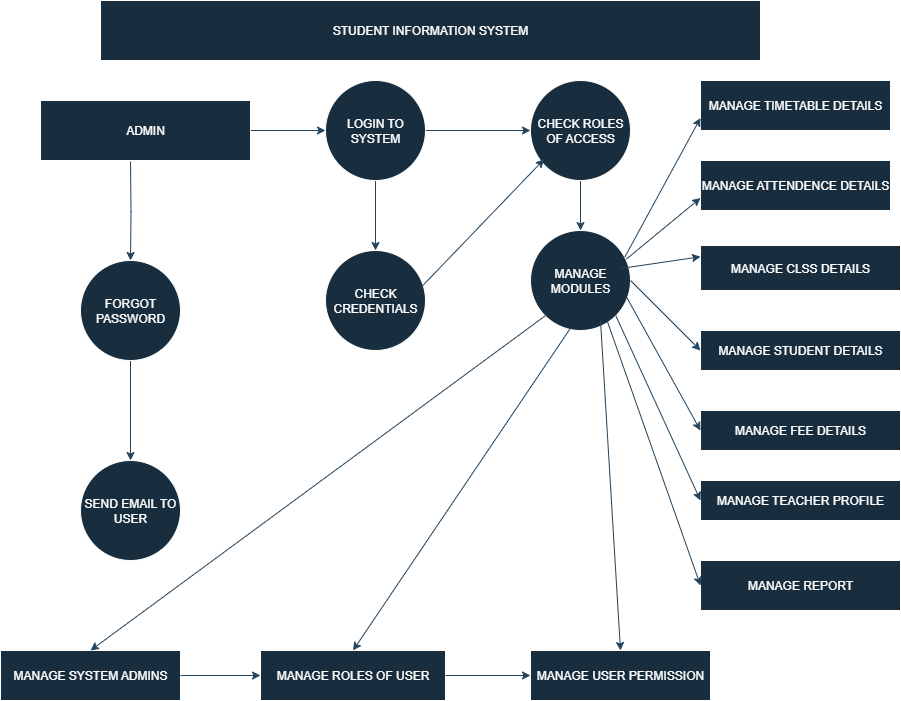

The diagram above was exported from draw.io. Its source (the exported page's mxGraphModel, read from the mxfile embedded in the PNG):
<mxGraphModel dx="1603" dy="811" grid="1" gridSize="10" guides="1" tooltips="1" connect="1" arrows="1" fold="1" page="1" pageScale="1" pageWidth="850" pageHeight="1100" math="0" shadow="0">
  <root>
    <mxCell id="0" />
    <mxCell id="1" parent="0" />
    <mxCell id="lqcZpa-0YJgzPyAvPhbP-1" value="STUDENT INFORMATION SYSTEM" style="rounded=0;whiteSpace=wrap;html=1;labelBackgroundColor=none;fillColor=#182E3E;strokeColor=#FFFFFF;fontColor=#FFFFFF;" vertex="1" parent="1">
      <mxGeometry x="120" y="40" width="660" height="60" as="geometry" />
    </mxCell>
    <mxCell id="lqcZpa-0YJgzPyAvPhbP-24" style="edgeStyle=orthogonalEdgeStyle;rounded=0;orthogonalLoop=1;jettySize=auto;html=1;strokeColor=#23445D;" edge="1" parent="1" source="lqcZpa-0YJgzPyAvPhbP-2" target="lqcZpa-0YJgzPyAvPhbP-6">
      <mxGeometry relative="1" as="geometry" />
    </mxCell>
    <mxCell id="lqcZpa-0YJgzPyAvPhbP-26" style="edgeStyle=orthogonalEdgeStyle;rounded=0;orthogonalLoop=1;jettySize=auto;html=1;strokeColor=#23445D;" edge="1" parent="1" target="lqcZpa-0YJgzPyAvPhbP-8">
      <mxGeometry relative="1" as="geometry">
        <mxPoint x="150" y="201" as="sourcePoint" />
      </mxGeometry>
    </mxCell>
    <mxCell id="lqcZpa-0YJgzPyAvPhbP-2" value="ADMIN" style="rounded=0;whiteSpace=wrap;html=1;strokeColor=#FFFFFF;fontColor=#FFFFFF;fillColor=#182E3E;" vertex="1" parent="1">
      <mxGeometry x="60" y="140" width="210" height="60" as="geometry" />
    </mxCell>
    <mxCell id="lqcZpa-0YJgzPyAvPhbP-3" value="MANAGE MODULES" style="ellipse;whiteSpace=wrap;html=1;aspect=fixed;strokeColor=#FFFFFF;fontColor=#FFFFFF;fillColor=#182E3E;" vertex="1" parent="1">
      <mxGeometry x="550" y="270" width="100" height="100" as="geometry" />
    </mxCell>
    <mxCell id="lqcZpa-0YJgzPyAvPhbP-39" style="edgeStyle=orthogonalEdgeStyle;rounded=0;orthogonalLoop=1;jettySize=auto;html=1;entryX=0.5;entryY=0;entryDx=0;entryDy=0;strokeColor=#23445D;" edge="1" parent="1" source="lqcZpa-0YJgzPyAvPhbP-4" target="lqcZpa-0YJgzPyAvPhbP-3">
      <mxGeometry relative="1" as="geometry" />
    </mxCell>
    <mxCell id="lqcZpa-0YJgzPyAvPhbP-4" value="CHECK ROLES OF ACCESS" style="ellipse;whiteSpace=wrap;html=1;aspect=fixed;strokeColor=#FFFFFF;fontColor=#FFFFFF;fillColor=#182E3E;" vertex="1" parent="1">
      <mxGeometry x="550" y="120" width="100" height="100" as="geometry" />
    </mxCell>
    <mxCell id="lqcZpa-0YJgzPyAvPhbP-5" value="CHECK CREDENTIALS" style="ellipse;whiteSpace=wrap;html=1;aspect=fixed;strokeColor=#FFFFFF;fontColor=#FFFFFF;fillColor=#182E3E;" vertex="1" parent="1">
      <mxGeometry x="345" y="290" width="100" height="100" as="geometry" />
    </mxCell>
    <mxCell id="lqcZpa-0YJgzPyAvPhbP-25" style="edgeStyle=orthogonalEdgeStyle;rounded=0;orthogonalLoop=1;jettySize=auto;html=1;strokeColor=#23445D;" edge="1" parent="1" source="lqcZpa-0YJgzPyAvPhbP-6" target="lqcZpa-0YJgzPyAvPhbP-4">
      <mxGeometry relative="1" as="geometry" />
    </mxCell>
    <mxCell id="lqcZpa-0YJgzPyAvPhbP-29" style="edgeStyle=orthogonalEdgeStyle;rounded=0;orthogonalLoop=1;jettySize=auto;html=1;entryX=0.5;entryY=0;entryDx=0;entryDy=0;strokeColor=#23445D;" edge="1" parent="1" source="lqcZpa-0YJgzPyAvPhbP-6" target="lqcZpa-0YJgzPyAvPhbP-5">
      <mxGeometry relative="1" as="geometry" />
    </mxCell>
    <mxCell id="lqcZpa-0YJgzPyAvPhbP-6" value="LOGIN TO SYSTEM" style="ellipse;whiteSpace=wrap;html=1;aspect=fixed;strokeColor=#FFFFFF;fontColor=#FFFFFF;fillColor=#182E3E;" vertex="1" parent="1">
      <mxGeometry x="345" y="120" width="100" height="100" as="geometry" />
    </mxCell>
    <mxCell id="lqcZpa-0YJgzPyAvPhbP-7" value="SEND EMAIL TO USER" style="ellipse;whiteSpace=wrap;html=1;aspect=fixed;strokeColor=#FFFFFF;fontColor=#FFFFFF;fillColor=#182E3E;" vertex="1" parent="1">
      <mxGeometry x="100" y="500" width="100" height="100" as="geometry" />
    </mxCell>
    <mxCell id="lqcZpa-0YJgzPyAvPhbP-27" style="edgeStyle=orthogonalEdgeStyle;rounded=0;orthogonalLoop=1;jettySize=auto;html=1;entryX=0.5;entryY=0;entryDx=0;entryDy=0;strokeColor=#23445D;" edge="1" parent="1" source="lqcZpa-0YJgzPyAvPhbP-8" target="lqcZpa-0YJgzPyAvPhbP-7">
      <mxGeometry relative="1" as="geometry" />
    </mxCell>
    <mxCell id="lqcZpa-0YJgzPyAvPhbP-8" value="FORGOT PASSWORD" style="ellipse;whiteSpace=wrap;html=1;aspect=fixed;strokeColor=#FFFFFF;fontColor=#FFFFFF;fillColor=#182E3E;" vertex="1" parent="1">
      <mxGeometry x="100" y="300" width="100" height="100" as="geometry" />
    </mxCell>
    <mxCell id="lqcZpa-0YJgzPyAvPhbP-9" value="MANAGE USER PERMISSION" style="rounded=0;whiteSpace=wrap;html=1;strokeColor=#FFFFFF;fontColor=#FFFFFF;fillColor=#182E3E;" vertex="1" parent="1">
      <mxGeometry x="550" y="690" width="180" height="50" as="geometry" />
    </mxCell>
    <mxCell id="lqcZpa-0YJgzPyAvPhbP-10" value="MANAGE ROLES OF USER" style="rounded=0;whiteSpace=wrap;html=1;strokeColor=#FFFFFF;fontColor=#FFFFFF;fillColor=#182E3E;" vertex="1" parent="1">
      <mxGeometry x="280" y="690" width="185" height="50" as="geometry" />
    </mxCell>
    <mxCell id="lqcZpa-0YJgzPyAvPhbP-11" value="MANAGE SYSTEM ADMINS" style="rounded=0;whiteSpace=wrap;html=1;strokeColor=#FFFFFF;fontColor=#FFFFFF;fillColor=#182E3E;" vertex="1" parent="1">
      <mxGeometry x="20" y="690" width="180" height="50" as="geometry" />
    </mxCell>
    <mxCell id="lqcZpa-0YJgzPyAvPhbP-18" value="MANAGE TEACHER PROFILE" style="rounded=0;whiteSpace=wrap;html=1;strokeColor=#FFFFFF;fontColor=#FFFFFF;fillColor=#182E3E;" vertex="1" parent="1">
      <mxGeometry x="720" y="520" width="200" height="40" as="geometry" />
    </mxCell>
    <mxCell id="lqcZpa-0YJgzPyAvPhbP-19" value="MANAGE FEE DETAILS" style="rounded=0;whiteSpace=wrap;html=1;strokeColor=#FFFFFF;fontColor=#FFFFFF;fillColor=#182E3E;" vertex="1" parent="1">
      <mxGeometry x="720" y="450" width="200" height="40" as="geometry" />
    </mxCell>
    <mxCell id="lqcZpa-0YJgzPyAvPhbP-20" value="MANAGE STUDENT DETAILS" style="rounded=0;whiteSpace=wrap;html=1;strokeColor=#FFFFFF;fontColor=#FFFFFF;fillColor=#182E3E;" vertex="1" parent="1">
      <mxGeometry x="720" y="370" width="200" height="40" as="geometry" />
    </mxCell>
    <mxCell id="lqcZpa-0YJgzPyAvPhbP-21" value="MANAGE CLSS DETAILS" style="rounded=0;whiteSpace=wrap;html=1;strokeColor=#FFFFFF;fontColor=#FFFFFF;fillColor=#182E3E;" vertex="1" parent="1">
      <mxGeometry x="720" y="285" width="200" height="45" as="geometry" />
    </mxCell>
    <mxCell id="lqcZpa-0YJgzPyAvPhbP-22" value="MANAGE ATTENDENCE DETAILS" style="rounded=0;whiteSpace=wrap;html=1;strokeColor=#FFFFFF;fontColor=#FFFFFF;fillColor=#182E3E;" vertex="1" parent="1">
      <mxGeometry x="720" y="200" width="190" height="50" as="geometry" />
    </mxCell>
    <mxCell id="lqcZpa-0YJgzPyAvPhbP-23" value="MANAGE TIMETABLE DETAILS" style="rounded=0;whiteSpace=wrap;html=1;strokeColor=#FFFFFF;fontColor=#FFFFFF;fillColor=#182E3E;" vertex="1" parent="1">
      <mxGeometry x="720" y="120" width="190" height="50" as="geometry" />
    </mxCell>
    <mxCell id="lqcZpa-0YJgzPyAvPhbP-30" value="" style="endArrow=classic;html=1;rounded=0;strokeColor=#23445D;entryX=0.136;entryY=0.788;entryDx=0;entryDy=0;entryPerimeter=0;exitX=0.94;exitY=0.385;exitDx=0;exitDy=0;exitPerimeter=0;" edge="1" parent="1" source="lqcZpa-0YJgzPyAvPhbP-5" target="lqcZpa-0YJgzPyAvPhbP-4">
      <mxGeometry width="50" height="50" relative="1" as="geometry">
        <mxPoint x="490" y="330" as="sourcePoint" />
        <mxPoint x="470" y="280" as="targetPoint" />
      </mxGeometry>
    </mxCell>
    <mxCell id="lqcZpa-0YJgzPyAvPhbP-31" value="" style="endArrow=classic;html=1;rounded=0;strokeColor=#23445D;entryX=0.5;entryY=0;entryDx=0;entryDy=0;exitX=0.7;exitY=0.9;exitDx=0;exitDy=0;exitPerimeter=0;" edge="1" parent="1" source="lqcZpa-0YJgzPyAvPhbP-3" target="lqcZpa-0YJgzPyAvPhbP-9">
      <mxGeometry width="50" height="50" relative="1" as="geometry">
        <mxPoint x="420" y="330" as="sourcePoint" />
        <mxPoint x="470" y="280" as="targetPoint" />
      </mxGeometry>
    </mxCell>
    <mxCell id="lqcZpa-0YJgzPyAvPhbP-32" value="" style="endArrow=classic;html=1;rounded=0;strokeColor=#23445D;entryX=0.5;entryY=0;entryDx=0;entryDy=0;exitX=0.405;exitY=0.969;exitDx=0;exitDy=0;exitPerimeter=0;" edge="1" parent="1" source="lqcZpa-0YJgzPyAvPhbP-3" target="lqcZpa-0YJgzPyAvPhbP-10">
      <mxGeometry width="50" height="50" relative="1" as="geometry">
        <mxPoint x="420" y="330" as="sourcePoint" />
        <mxPoint x="470" y="280" as="targetPoint" />
      </mxGeometry>
    </mxCell>
    <mxCell id="lqcZpa-0YJgzPyAvPhbP-33" value="" style="endArrow=classic;html=1;rounded=0;strokeColor=#23445D;entryX=0.5;entryY=0;entryDx=0;entryDy=0;exitX=0;exitY=1;exitDx=0;exitDy=0;" edge="1" parent="1" source="lqcZpa-0YJgzPyAvPhbP-3" target="lqcZpa-0YJgzPyAvPhbP-11">
      <mxGeometry width="50" height="50" relative="1" as="geometry">
        <mxPoint x="420" y="330" as="sourcePoint" />
        <mxPoint x="470" y="280" as="targetPoint" />
      </mxGeometry>
    </mxCell>
    <mxCell id="lqcZpa-0YJgzPyAvPhbP-34" value="" style="endArrow=classic;html=1;rounded=0;strokeColor=#23445D;entryX=0;entryY=0.5;entryDx=0;entryDy=0;exitX=1;exitY=1;exitDx=0;exitDy=0;" edge="1" parent="1" source="lqcZpa-0YJgzPyAvPhbP-3" target="lqcZpa-0YJgzPyAvPhbP-18">
      <mxGeometry width="50" height="50" relative="1" as="geometry">
        <mxPoint x="420" y="330" as="sourcePoint" />
        <mxPoint x="470" y="280" as="targetPoint" />
      </mxGeometry>
    </mxCell>
    <mxCell id="lqcZpa-0YJgzPyAvPhbP-35" value="" style="endArrow=classic;html=1;rounded=0;strokeColor=#23445D;entryX=0;entryY=0.5;entryDx=0;entryDy=0;exitX=0.96;exitY=0.664;exitDx=0;exitDy=0;exitPerimeter=0;" edge="1" parent="1" source="lqcZpa-0YJgzPyAvPhbP-3" target="lqcZpa-0YJgzPyAvPhbP-19">
      <mxGeometry width="50" height="50" relative="1" as="geometry">
        <mxPoint x="420" y="330" as="sourcePoint" />
        <mxPoint x="470" y="280" as="targetPoint" />
      </mxGeometry>
    </mxCell>
    <mxCell id="lqcZpa-0YJgzPyAvPhbP-36" value="" style="endArrow=classic;html=1;rounded=0;strokeColor=#23445D;entryX=0;entryY=0.5;entryDx=0;entryDy=0;exitX=1;exitY=0.5;exitDx=0;exitDy=0;" edge="1" parent="1" source="lqcZpa-0YJgzPyAvPhbP-3" target="lqcZpa-0YJgzPyAvPhbP-20">
      <mxGeometry width="50" height="50" relative="1" as="geometry">
        <mxPoint x="420" y="330" as="sourcePoint" />
        <mxPoint x="470" y="280" as="targetPoint" />
      </mxGeometry>
    </mxCell>
    <mxCell id="lqcZpa-0YJgzPyAvPhbP-37" value="" style="endArrow=classic;html=1;rounded=0;strokeColor=#23445D;entryX=0;entryY=0.25;entryDx=0;entryDy=0;" edge="1" parent="1" target="lqcZpa-0YJgzPyAvPhbP-21">
      <mxGeometry width="50" height="50" relative="1" as="geometry">
        <mxPoint x="640" y="308" as="sourcePoint" />
        <mxPoint x="470" y="280" as="targetPoint" />
      </mxGeometry>
    </mxCell>
    <mxCell id="lqcZpa-0YJgzPyAvPhbP-38" value="" style="endArrow=classic;html=1;rounded=0;strokeColor=#23445D;entryX=0;entryY=0.75;entryDx=0;entryDy=0;exitX=0.944;exitY=0.264;exitDx=0;exitDy=0;exitPerimeter=0;" edge="1" parent="1" source="lqcZpa-0YJgzPyAvPhbP-3" target="lqcZpa-0YJgzPyAvPhbP-23">
      <mxGeometry width="50" height="50" relative="1" as="geometry">
        <mxPoint x="420" y="330" as="sourcePoint" />
        <mxPoint x="470" y="280" as="targetPoint" />
      </mxGeometry>
    </mxCell>
    <mxCell id="lqcZpa-0YJgzPyAvPhbP-40" value="MANAGE REPORT" style="rounded=0;whiteSpace=wrap;html=1;strokeColor=#FFFFFF;fontColor=#FFFFFF;fillColor=#182E3E;" vertex="1" parent="1">
      <mxGeometry x="720" y="600" width="200" height="50" as="geometry" />
    </mxCell>
    <mxCell id="lqcZpa-0YJgzPyAvPhbP-41" value="" style="endArrow=classic;html=1;rounded=0;strokeColor=#23445D;entryX=0;entryY=0.5;entryDx=0;entryDy=0;exitX=0.767;exitY=0.905;exitDx=0;exitDy=0;exitPerimeter=0;" edge="1" parent="1" source="lqcZpa-0YJgzPyAvPhbP-3" target="lqcZpa-0YJgzPyAvPhbP-40">
      <mxGeometry width="50" height="50" relative="1" as="geometry">
        <mxPoint x="260" y="350" as="sourcePoint" />
        <mxPoint x="310" y="300" as="targetPoint" />
      </mxGeometry>
    </mxCell>
    <mxCell id="lqcZpa-0YJgzPyAvPhbP-42" value="" style="endArrow=classic;html=1;rounded=0;strokeColor=#23445D;entryX=0;entryY=0.75;entryDx=0;entryDy=0;exitX=0.959;exitY=0.286;exitDx=0;exitDy=0;exitPerimeter=0;" edge="1" parent="1" source="lqcZpa-0YJgzPyAvPhbP-3" target="lqcZpa-0YJgzPyAvPhbP-22">
      <mxGeometry width="50" height="50" relative="1" as="geometry">
        <mxPoint x="260" y="350" as="sourcePoint" />
        <mxPoint x="310" y="300" as="targetPoint" />
      </mxGeometry>
    </mxCell>
    <mxCell id="lqcZpa-0YJgzPyAvPhbP-44" value="" style="endArrow=classic;html=1;rounded=0;strokeColor=#23445D;entryX=0;entryY=0.5;entryDx=0;entryDy=0;exitX=1;exitY=0.5;exitDx=0;exitDy=0;" edge="1" parent="1" source="lqcZpa-0YJgzPyAvPhbP-10" target="lqcZpa-0YJgzPyAvPhbP-9">
      <mxGeometry width="50" height="50" relative="1" as="geometry">
        <mxPoint x="210" y="200" as="sourcePoint" />
        <mxPoint x="260" y="150" as="targetPoint" />
      </mxGeometry>
    </mxCell>
    <mxCell id="lqcZpa-0YJgzPyAvPhbP-45" value="" style="endArrow=classic;html=1;rounded=0;strokeColor=#23445D;entryX=0;entryY=0.5;entryDx=0;entryDy=0;exitX=1;exitY=0.5;exitDx=0;exitDy=0;" edge="1" parent="1" source="lqcZpa-0YJgzPyAvPhbP-11" target="lqcZpa-0YJgzPyAvPhbP-10">
      <mxGeometry width="50" height="50" relative="1" as="geometry">
        <mxPoint x="210" y="200" as="sourcePoint" />
        <mxPoint x="260" y="150" as="targetPoint" />
      </mxGeometry>
    </mxCell>
  </root>
</mxGraphModel>